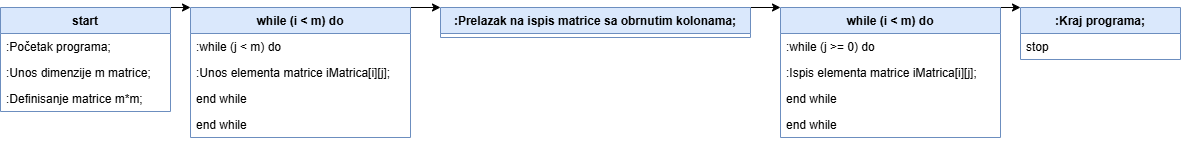

The diagram above was exported from draw.io. Its source (the exported page's mxGraphModel, read from the mxfile embedded in the PNG):
<mxGraphModel dx="1900" dy="522" grid="1" gridSize="10" guides="1" tooltips="1" connect="1" arrows="1" fold="1" page="1" pageScale="1" pageWidth="850" pageHeight="1100" math="0" shadow="0">
  <root>
    <mxCell id="0" />
    <mxCell id="1" parent="0" />
    <mxCell id="9pJ8p2h4l1MSvMsNPNaa-19" style="edgeStyle=orthogonalEdgeStyle;rounded=0;orthogonalLoop=1;jettySize=auto;html=1;exitX=1;exitY=0;exitDx=0;exitDy=0;entryX=0;entryY=0;entryDx=0;entryDy=0;" edge="1" parent="1" source="9pJ8p2h4l1MSvMsNPNaa-1" target="9pJ8p2h4l1MSvMsNPNaa-5">
      <mxGeometry relative="1" as="geometry" />
    </mxCell>
    <mxCell id="9pJ8p2h4l1MSvMsNPNaa-1" value="start" style="swimlane;fontStyle=1;childLayout=stackLayout;horizontal=1;startSize=26;horizontalStack=0;resizeParent=1;resizeParentMax=0;resizeLast=0;collapsible=1;marginBottom=0;fillColor=#dae8fc;strokeColor=#6c8ebf;" vertex="1" parent="1">
      <mxGeometry x="-160" y="148" width="170" height="104" as="geometry" />
    </mxCell>
    <mxCell id="9pJ8p2h4l1MSvMsNPNaa-2" value=":Početak programa;" style="text;strokeColor=none;fillColor=none;align=left;verticalAlign=top;spacingLeft=4;spacingRight=4;overflow=hidden;rotatable=0;points=[[0,0.5],[1,0.5]];portConstraint=eastwest;" vertex="1" parent="9pJ8p2h4l1MSvMsNPNaa-1">
      <mxGeometry y="26" width="170" height="26" as="geometry" />
    </mxCell>
    <mxCell id="9pJ8p2h4l1MSvMsNPNaa-3" value=":Unos dimenzije m matrice;" style="text;strokeColor=none;fillColor=none;align=left;verticalAlign=top;spacingLeft=4;spacingRight=4;overflow=hidden;rotatable=0;points=[[0,0.5],[1,0.5]];portConstraint=eastwest;" vertex="1" parent="9pJ8p2h4l1MSvMsNPNaa-1">
      <mxGeometry y="52" width="170" height="26" as="geometry" />
    </mxCell>
    <mxCell id="9pJ8p2h4l1MSvMsNPNaa-4" value=":Definisanje matrice m*m;" style="text;strokeColor=none;fillColor=none;align=left;verticalAlign=top;spacingLeft=4;spacingRight=4;overflow=hidden;rotatable=0;points=[[0,0.5],[1,0.5]];portConstraint=eastwest;" vertex="1" parent="9pJ8p2h4l1MSvMsNPNaa-1">
      <mxGeometry y="78" width="170" height="26" as="geometry" />
    </mxCell>
    <mxCell id="9pJ8p2h4l1MSvMsNPNaa-20" style="edgeStyle=orthogonalEdgeStyle;rounded=0;orthogonalLoop=1;jettySize=auto;html=1;exitX=1;exitY=0;exitDx=0;exitDy=0;entryX=0;entryY=0;entryDx=0;entryDy=0;" edge="1" parent="1" source="9pJ8p2h4l1MSvMsNPNaa-5" target="9pJ8p2h4l1MSvMsNPNaa-10">
      <mxGeometry relative="1" as="geometry" />
    </mxCell>
    <mxCell id="9pJ8p2h4l1MSvMsNPNaa-5" value="while (i &lt; m) do" style="swimlane;fontStyle=1;childLayout=stackLayout;horizontal=1;startSize=26;horizontalStack=0;resizeParent=1;resizeParentMax=0;resizeLast=0;collapsible=1;marginBottom=0;fillColor=#dae8fc;strokeColor=#6c8ebf;" vertex="1" parent="1">
      <mxGeometry x="30" y="148" width="220" height="130" as="geometry" />
    </mxCell>
    <mxCell id="9pJ8p2h4l1MSvMsNPNaa-6" value="  :while (j &lt; m) do" style="text;strokeColor=none;fillColor=none;align=left;verticalAlign=top;spacingLeft=4;spacingRight=4;overflow=hidden;rotatable=0;points=[[0,0.5],[1,0.5]];portConstraint=eastwest;" vertex="1" parent="9pJ8p2h4l1MSvMsNPNaa-5">
      <mxGeometry y="26" width="220" height="26" as="geometry" />
    </mxCell>
    <mxCell id="9pJ8p2h4l1MSvMsNPNaa-7" value="    :Unos elementa matrice iMatrica[i][j];" style="text;strokeColor=none;fillColor=none;align=left;verticalAlign=top;spacingLeft=4;spacingRight=4;overflow=hidden;rotatable=0;points=[[0,0.5],[1,0.5]];portConstraint=eastwest;" vertex="1" parent="9pJ8p2h4l1MSvMsNPNaa-5">
      <mxGeometry y="52" width="220" height="26" as="geometry" />
    </mxCell>
    <mxCell id="9pJ8p2h4l1MSvMsNPNaa-8" value="  end while" style="text;strokeColor=none;fillColor=none;align=left;verticalAlign=top;spacingLeft=4;spacingRight=4;overflow=hidden;rotatable=0;points=[[0,0.5],[1,0.5]];portConstraint=eastwest;" vertex="1" parent="9pJ8p2h4l1MSvMsNPNaa-5">
      <mxGeometry y="78" width="220" height="26" as="geometry" />
    </mxCell>
    <mxCell id="9pJ8p2h4l1MSvMsNPNaa-9" value="end while" style="text;strokeColor=none;fillColor=none;align=left;verticalAlign=top;spacingLeft=4;spacingRight=4;overflow=hidden;rotatable=0;points=[[0,0.5],[1,0.5]];portConstraint=eastwest;" vertex="1" parent="9pJ8p2h4l1MSvMsNPNaa-5">
      <mxGeometry y="104" width="220" height="26" as="geometry" />
    </mxCell>
    <mxCell id="9pJ8p2h4l1MSvMsNPNaa-21" style="edgeStyle=orthogonalEdgeStyle;rounded=0;orthogonalLoop=1;jettySize=auto;html=1;exitX=1;exitY=0;exitDx=0;exitDy=0;entryX=0;entryY=0;entryDx=0;entryDy=0;" edge="1" parent="1" source="9pJ8p2h4l1MSvMsNPNaa-10" target="9pJ8p2h4l1MSvMsNPNaa-11">
      <mxGeometry relative="1" as="geometry">
        <mxPoint x="610" y="190" as="targetPoint" />
      </mxGeometry>
    </mxCell>
    <mxCell id="9pJ8p2h4l1MSvMsNPNaa-10" value=":Prelazak na ispis matrice sa obrnutim kolonama;" style="swimlane;fontStyle=1;childLayout=stackLayout;horizontal=1;startSize=26;horizontalStack=0;resizeParent=1;resizeParentMax=0;resizeLast=0;collapsible=1;marginBottom=0;fillColor=#dae8fc;strokeColor=#6c8ebf;" vertex="1" parent="1">
      <mxGeometry x="280" y="148" width="310" height="30" as="geometry" />
    </mxCell>
    <mxCell id="9pJ8p2h4l1MSvMsNPNaa-22" style="edgeStyle=orthogonalEdgeStyle;rounded=0;orthogonalLoop=1;jettySize=auto;html=1;exitX=1;exitY=0;exitDx=0;exitDy=0;entryX=0;entryY=0;entryDx=0;entryDy=0;" edge="1" parent="1" source="9pJ8p2h4l1MSvMsNPNaa-11" target="9pJ8p2h4l1MSvMsNPNaa-16">
      <mxGeometry relative="1" as="geometry" />
    </mxCell>
    <mxCell id="9pJ8p2h4l1MSvMsNPNaa-11" value="while (i &lt; m) do" style="swimlane;fontStyle=1;childLayout=stackLayout;horizontal=1;startSize=26;horizontalStack=0;resizeParent=1;resizeParentMax=0;resizeLast=0;collapsible=1;marginBottom=0;fillColor=#dae8fc;strokeColor=#6c8ebf;" vertex="1" parent="1">
      <mxGeometry x="620" y="148" width="220" height="130" as="geometry" />
    </mxCell>
    <mxCell id="9pJ8p2h4l1MSvMsNPNaa-12" value="  :while (j &gt;= 0) do" style="text;strokeColor=none;fillColor=none;align=left;verticalAlign=top;spacingLeft=4;spacingRight=4;overflow=hidden;rotatable=0;points=[[0,0.5],[1,0.5]];portConstraint=eastwest;" vertex="1" parent="9pJ8p2h4l1MSvMsNPNaa-11">
      <mxGeometry y="26" width="220" height="26" as="geometry" />
    </mxCell>
    <mxCell id="9pJ8p2h4l1MSvMsNPNaa-13" value="    :Ispis elementa matrice iMatrica[i][j];" style="text;strokeColor=none;fillColor=none;align=left;verticalAlign=top;spacingLeft=4;spacingRight=4;overflow=hidden;rotatable=0;points=[[0,0.5],[1,0.5]];portConstraint=eastwest;" vertex="1" parent="9pJ8p2h4l1MSvMsNPNaa-11">
      <mxGeometry y="52" width="220" height="26" as="geometry" />
    </mxCell>
    <mxCell id="9pJ8p2h4l1MSvMsNPNaa-14" value="  end while" style="text;strokeColor=none;fillColor=none;align=left;verticalAlign=top;spacingLeft=4;spacingRight=4;overflow=hidden;rotatable=0;points=[[0,0.5],[1,0.5]];portConstraint=eastwest;" vertex="1" parent="9pJ8p2h4l1MSvMsNPNaa-11">
      <mxGeometry y="78" width="220" height="26" as="geometry" />
    </mxCell>
    <mxCell id="9pJ8p2h4l1MSvMsNPNaa-15" value="end while" style="text;strokeColor=none;fillColor=none;align=left;verticalAlign=top;spacingLeft=4;spacingRight=4;overflow=hidden;rotatable=0;points=[[0,0.5],[1,0.5]];portConstraint=eastwest;" vertex="1" parent="9pJ8p2h4l1MSvMsNPNaa-11">
      <mxGeometry y="104" width="220" height="26" as="geometry" />
    </mxCell>
    <mxCell id="9pJ8p2h4l1MSvMsNPNaa-16" value=":Kraj programa;" style="swimlane;fontStyle=1;childLayout=stackLayout;horizontal=1;startSize=26;horizontalStack=0;resizeParent=1;resizeParentMax=0;resizeLast=0;collapsible=1;marginBottom=0;fillColor=#dae8fc;strokeColor=#6c8ebf;" vertex="1" parent="1">
      <mxGeometry x="860" y="148" width="160" height="52" as="geometry" />
    </mxCell>
    <mxCell id="9pJ8p2h4l1MSvMsNPNaa-17" value="stop" style="text;strokeColor=none;fillColor=none;align=left;verticalAlign=top;spacingLeft=4;spacingRight=4;overflow=hidden;rotatable=0;points=[[0,0.5],[1,0.5]];portConstraint=eastwest;" vertex="1" parent="9pJ8p2h4l1MSvMsNPNaa-16">
      <mxGeometry y="26" width="160" height="26" as="geometry" />
    </mxCell>
  </root>
</mxGraphModel>